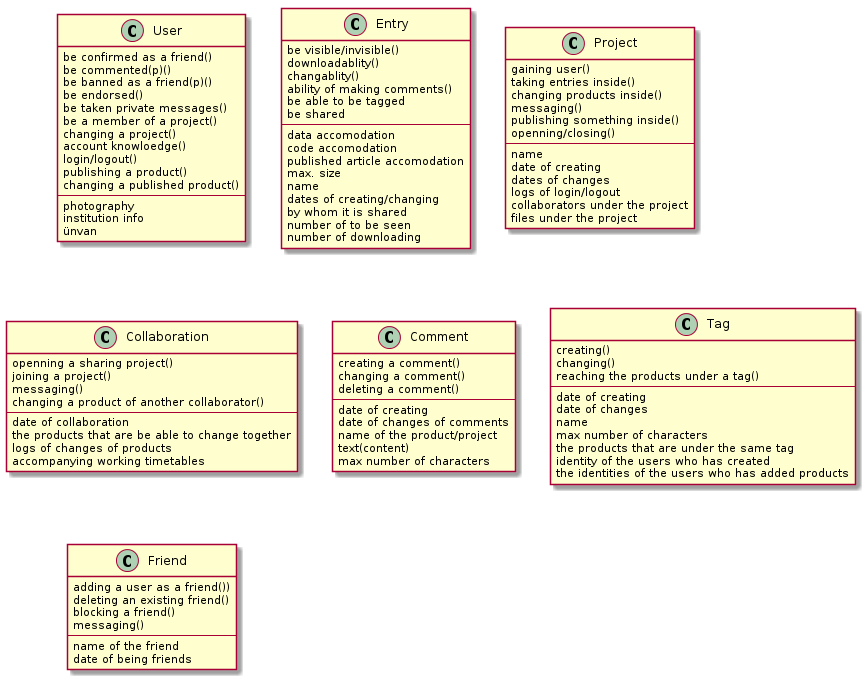

The diagram above was rendered by PlantUML. Its source (embedded in the PNG):
@startuml

Class User {
	be confirmed as a friend()
	be commented(p)()
	be banned as a friend(p)()
	be endorsed()
	be taken private messages()
	be a member of a project()
	changing a project()
	account knowloedge()
	login/logout()
	publishing a product()
	changing a published product()
	--
	photography
	institution info
	ünvan
}

Class Entry {
	be visible/invisible()
	downloadablity()
	changablity()
	ability of making comments()
	be able to be tagged
	be shared
	--
	data accomodation
	code accomodation
	published article accomodation
	max. size
	name
	dates of creating/changing
	by whom it is shared
	number of to be seen
	number of downloading
}

Class Project {
	gaining user()
	taking entries inside()
	changing products inside()
	messaging()
	publishing something inside()
	openning/closing()
	--
	name
	date of creating
	dates of changes
	logs of login/logout
	collaborators under the project
	files under the project
}

Class Collaboration {
	openning a sharing project()
	joining a project()
	messaging()
	changing a product of another collaborator()
	--
	date of collaboration
	the products that are be able to change together
	logs of changes of products
	accompanying working timetables
}

Class Comment {
	creating a comment()
	changing a comment()
	deleting a comment()
	--
	date of creating
	date of changes of comments
	name of the product/project
	text(content)
	max number of characters
}

Class Tag {
	creating()
	changing()
	reaching the products under a tag()
	--
	date of creating
	date of changes
	name
	max number of characters
	the products that are under the same tag
	identity of the users who has created
	the identities of the users who has added products
}

Class Friend {
	adding a user as a friend())
	deleting an existing friend()
	blocking a friend()
	messaging()
	--
	name of the friend
	date of being friends	
}


@enduml